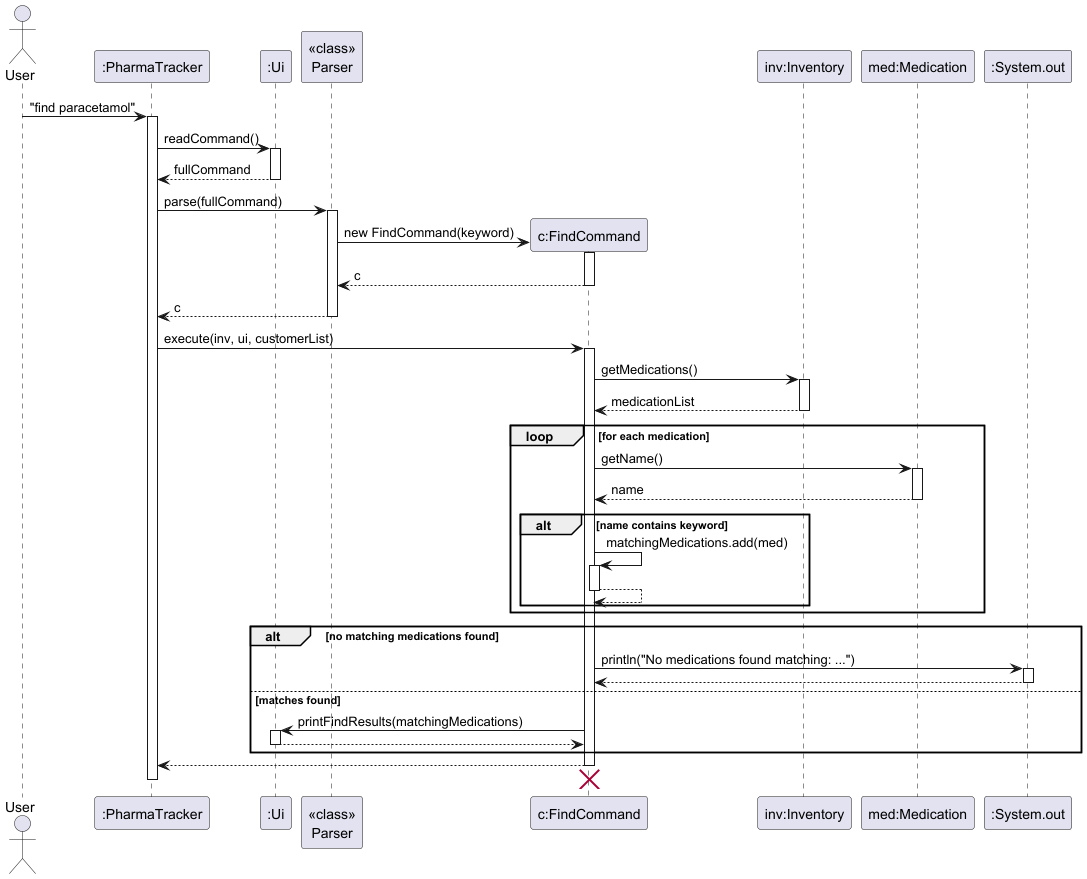

The diagram above was rendered by PlantUML. Its source (embedded in the PNG):
@startuml
skinparam ArrowFontStyle plain

actor User
participant ":PharmaTracker" as PharmaTracker
participant ":Ui" as Ui
participant "<<class>>\nParser" as Parser
participant "c:FindCommand" as FindCommand
participant "inv:Inventory" as Inventory
participant "med:Medication" as Medication
participant ":System.out" as Console

User -> PharmaTracker : "find paracetamol"
activate PharmaTracker

PharmaTracker -> Ui : readCommand()
activate Ui
Ui --> PharmaTracker : fullCommand
deactivate Ui

PharmaTracker -> Parser : parse(fullCommand)
activate Parser

create FindCommand
Parser -> FindCommand : new FindCommand(keyword)
activate FindCommand
FindCommand --> Parser : c
deactivate FindCommand

Parser --> PharmaTracker : c
deactivate Parser

PharmaTracker -> FindCommand : execute(inv, ui, customerList)
activate FindCommand

FindCommand -> Inventory : getMedications()
activate Inventory
Inventory --> FindCommand : medicationList
deactivate Inventory

loop for each medication
    FindCommand -> Medication : getName()
    activate Medication
    Medication --> FindCommand : name
    deactivate Medication

    alt name contains keyword
        FindCommand -> FindCommand : matchingMedications.add(med)
        activate FindCommand
        FindCommand --> FindCommand
        deactivate FindCommand
    end
end

alt no matching medications found
    FindCommand -> Console : println("No medications found matching: ...")
    activate Console
    Console --> FindCommand
    deactivate Console
else matches found
    FindCommand -> Ui : printFindResults(matchingMedications)
    activate Ui
    Ui --> FindCommand
    deactivate Ui
end

FindCommand --> PharmaTracker
deactivate FindCommand
FindCommand -[hidden]-> Parser
destroy FindCommand

deactivate PharmaTracker
@enduml